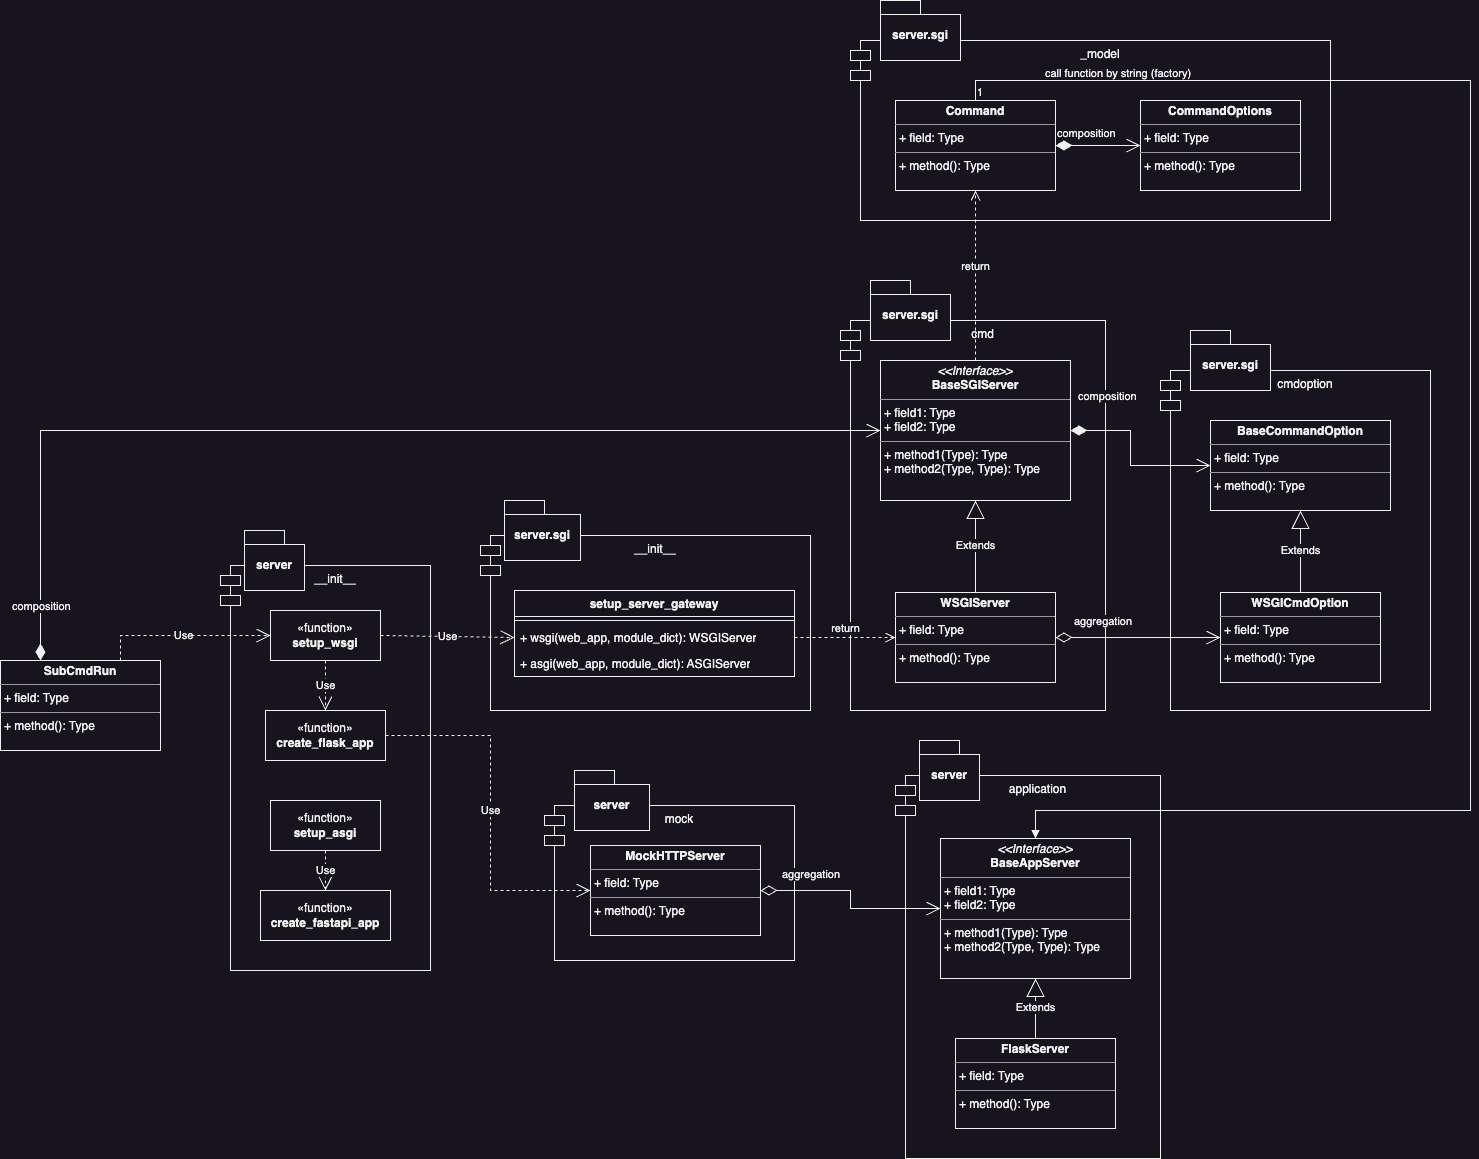

The diagram above was exported from draw.io. Its source (the exported page's mxGraphModel, read from the mxfile embedded in the PNG):
<mxGraphModel dx="1242" dy="828" grid="1" gridSize="10" guides="1" tooltips="1" connect="1" arrows="1" fold="1" page="1" pageScale="1" pageWidth="827" pageHeight="1169" math="0" shadow="0">
  <root>
    <mxCell id="0" />
    <mxCell id="1" parent="0" />
    <mxCell id="inf2SfsfNRhZ1oVNypnk-1" value="mock" style="shape=module;align=left;spacingLeft=20;align=center;verticalAlign=top;whiteSpace=wrap;html=1;" vertex="1" parent="1">
      <mxGeometry x="634" y="805" width="250" height="155" as="geometry" />
    </mxCell>
    <mxCell id="rBUbKyhlgldGc3O1ka_j-53" value="_model" style="shape=module;align=left;spacingLeft=20;align=center;verticalAlign=top;whiteSpace=wrap;html=1;" vertex="1" parent="1">
      <mxGeometry x="940" y="40" width="480" height="180" as="geometry" />
    </mxCell>
    <mxCell id="rBUbKyhlgldGc3O1ka_j-54" value="server.sgi" style="shape=folder;fontStyle=1;spacingTop=10;tabWidth=40;tabHeight=14;tabPosition=left;html=1;whiteSpace=wrap;" vertex="1" parent="1">
      <mxGeometry x="970" width="80" height="60" as="geometry" />
    </mxCell>
    <mxCell id="rBUbKyhlgldGc3O1ka_j-49" value="cmdoption" style="shape=module;align=left;spacingLeft=20;align=center;verticalAlign=top;whiteSpace=wrap;html=1;" vertex="1" parent="1">
      <mxGeometry x="1250" y="370" width="270" height="340" as="geometry" />
    </mxCell>
    <mxCell id="rBUbKyhlgldGc3O1ka_j-50" value="server.sgi" style="shape=folder;fontStyle=1;spacingTop=10;tabWidth=40;tabHeight=14;tabPosition=left;html=1;whiteSpace=wrap;" vertex="1" parent="1">
      <mxGeometry x="1280" y="330" width="80" height="60" as="geometry" />
    </mxCell>
    <mxCell id="rBUbKyhlgldGc3O1ka_j-47" value="cmd" style="shape=module;align=left;spacingLeft=20;align=center;verticalAlign=top;whiteSpace=wrap;html=1;" vertex="1" parent="1">
      <mxGeometry x="930" y="320" width="265" height="390" as="geometry" />
    </mxCell>
    <mxCell id="rBUbKyhlgldGc3O1ka_j-48" value="server.sgi" style="shape=folder;fontStyle=1;spacingTop=10;tabWidth=40;tabHeight=14;tabPosition=left;html=1;whiteSpace=wrap;" vertex="1" parent="1">
      <mxGeometry x="960" y="280" width="80" height="60" as="geometry" />
    </mxCell>
    <mxCell id="rBUbKyhlgldGc3O1ka_j-45" value="application" style="shape=module;align=left;spacingLeft=20;align=center;verticalAlign=top;whiteSpace=wrap;html=1;" vertex="1" parent="1">
      <mxGeometry x="985" y="775" width="265" height="383" as="geometry" />
    </mxCell>
    <mxCell id="rBUbKyhlgldGc3O1ka_j-46" value="server" style="shape=folder;fontStyle=1;spacingTop=10;tabWidth=40;tabHeight=14;tabPosition=left;html=1;whiteSpace=wrap;" vertex="1" parent="1">
      <mxGeometry x="1009" y="740" width="60" height="60" as="geometry" />
    </mxCell>
    <mxCell id="rBUbKyhlgldGc3O1ka_j-1" value="__init__" style="shape=module;align=left;spacingLeft=20;align=center;verticalAlign=top;whiteSpace=wrap;html=1;" vertex="1" parent="1">
      <mxGeometry x="310" y="565" width="210" height="405" as="geometry" />
    </mxCell>
    <mxCell id="rBUbKyhlgldGc3O1ka_j-2" value="server" style="shape=folder;fontStyle=1;spacingTop=10;tabWidth=40;tabHeight=14;tabPosition=left;html=1;whiteSpace=wrap;" vertex="1" parent="1">
      <mxGeometry x="334" y="530" width="60" height="60" as="geometry" />
    </mxCell>
    <mxCell id="V2x8LXcO284zXBg9WIkn-1" value="&lt;p style=&quot;margin:0px;margin-top:4px;text-align:center;&quot;&gt;&lt;i&gt;&amp;lt;&amp;lt;Interface&amp;gt;&amp;gt;&lt;/i&gt;&lt;br&gt;&lt;b&gt;BaseSGIServer&lt;/b&gt;&lt;/p&gt;&lt;hr size=&quot;1&quot;&gt;&lt;p style=&quot;margin:0px;margin-left:4px;&quot;&gt;+ field1: Type&lt;br&gt;+ field2: Type&lt;/p&gt;&lt;hr size=&quot;1&quot;&gt;&lt;p style=&quot;margin:0px;margin-left:4px;&quot;&gt;+ method1(Type): Type&lt;br&gt;+ method2(Type, Type): Type&lt;/p&gt;" style="verticalAlign=top;align=left;overflow=fill;fontSize=12;fontFamily=Helvetica;html=1;whiteSpace=wrap;" vertex="1" parent="1">
      <mxGeometry x="970" y="360" width="190" height="140" as="geometry" />
    </mxCell>
    <mxCell id="V2x8LXcO284zXBg9WIkn-2" value="&lt;p style=&quot;margin:0px;margin-top:4px;text-align:center;&quot;&gt;&lt;i&gt;&amp;lt;&amp;lt;Interface&amp;gt;&amp;gt;&lt;/i&gt;&lt;br&gt;&lt;b&gt;BaseAppServer&lt;/b&gt;&lt;/p&gt;&lt;hr size=&quot;1&quot;&gt;&lt;p style=&quot;margin:0px;margin-left:4px;&quot;&gt;+ field1: Type&lt;br&gt;+ field2: Type&lt;/p&gt;&lt;hr size=&quot;1&quot;&gt;&lt;p style=&quot;margin:0px;margin-left:4px;&quot;&gt;+ method1(Type): Type&lt;br&gt;+ method2(Type, Type): Type&lt;/p&gt;" style="verticalAlign=top;align=left;overflow=fill;fontSize=12;fontFamily=Helvetica;html=1;whiteSpace=wrap;" vertex="1" parent="1">
      <mxGeometry x="1030" y="838" width="190" height="140" as="geometry" />
    </mxCell>
    <mxCell id="V2x8LXcO284zXBg9WIkn-4" value="&lt;p style=&quot;margin:0px;margin-top:4px;text-align:center;&quot;&gt;&lt;b&gt;Command&lt;/b&gt;&lt;/p&gt;&lt;hr size=&quot;1&quot;&gt;&lt;p style=&quot;margin:0px;margin-left:4px;&quot;&gt;+ field: Type&lt;/p&gt;&lt;hr size=&quot;1&quot;&gt;&lt;p style=&quot;margin:0px;margin-left:4px;&quot;&gt;+ method(): Type&lt;/p&gt;" style="verticalAlign=top;align=left;overflow=fill;fontSize=12;fontFamily=Helvetica;html=1;whiteSpace=wrap;" vertex="1" parent="1">
      <mxGeometry x="985" y="100" width="160" height="90" as="geometry" />
    </mxCell>
    <mxCell id="V2x8LXcO284zXBg9WIkn-5" value="&lt;p style=&quot;margin:0px;margin-top:4px;text-align:center;&quot;&gt;&lt;b&gt;BaseCommandOption&lt;/b&gt;&lt;/p&gt;&lt;hr size=&quot;1&quot;&gt;&lt;p style=&quot;margin:0px;margin-left:4px;&quot;&gt;+ field: Type&lt;/p&gt;&lt;hr size=&quot;1&quot;&gt;&lt;p style=&quot;margin:0px;margin-left:4px;&quot;&gt;+ method(): Type&lt;/p&gt;" style="verticalAlign=top;align=left;overflow=fill;fontSize=12;fontFamily=Helvetica;html=1;whiteSpace=wrap;" vertex="1" parent="1">
      <mxGeometry x="1300" y="420" width="180" height="90" as="geometry" />
    </mxCell>
    <mxCell id="V2x8LXcO284zXBg9WIkn-6" value="&lt;p style=&quot;margin:0px;margin-top:4px;text-align:center;&quot;&gt;&lt;b&gt;SubCmdRun&lt;/b&gt;&lt;/p&gt;&lt;hr size=&quot;1&quot;&gt;&lt;p style=&quot;margin:0px;margin-left:4px;&quot;&gt;+ field: Type&lt;/p&gt;&lt;hr size=&quot;1&quot;&gt;&lt;p style=&quot;margin:0px;margin-left:4px;&quot;&gt;+ method(): Type&lt;/p&gt;" style="verticalAlign=top;align=left;overflow=fill;fontSize=12;fontFamily=Helvetica;html=1;whiteSpace=wrap;" vertex="1" parent="1">
      <mxGeometry x="90" y="660" width="160" height="90" as="geometry" />
    </mxCell>
    <mxCell id="cFtaifj5yj8D8bQUPqri-1" value="«function»&lt;br&gt;&lt;b&gt;setup_wsgi&lt;/b&gt;" style="html=1;whiteSpace=wrap;" vertex="1" parent="1">
      <mxGeometry x="360" y="610" width="110" height="50" as="geometry" />
    </mxCell>
    <mxCell id="cFtaifj5yj8D8bQUPqri-2" value="«function»&lt;br&gt;&lt;b&gt;setup_asgi&lt;/b&gt;" style="html=1;whiteSpace=wrap;" vertex="1" parent="1">
      <mxGeometry x="360" y="800" width="110" height="50" as="geometry" />
    </mxCell>
    <mxCell id="rBUbKyhlgldGc3O1ka_j-3" value="Use" style="endArrow=open;endSize=12;dashed=1;html=1;rounded=0;exitX=0.75;exitY=0;exitDx=0;exitDy=0;entryX=0;entryY=0.5;entryDx=0;entryDy=0;" edge="1" parent="1" source="V2x8LXcO284zXBg9WIkn-6" target="cFtaifj5yj8D8bQUPqri-1">
      <mxGeometry width="160" relative="1" as="geometry">
        <mxPoint x="370" y="700" as="sourcePoint" />
        <mxPoint x="530" y="700" as="targetPoint" />
        <Array as="points">
          <mxPoint x="210" y="635" />
        </Array>
      </mxGeometry>
    </mxCell>
    <mxCell id="rBUbKyhlgldGc3O1ka_j-4" value="__init__" style="shape=module;align=left;spacingLeft=20;align=center;verticalAlign=top;whiteSpace=wrap;html=1;" vertex="1" parent="1">
      <mxGeometry x="570" y="535" width="330" height="175" as="geometry" />
    </mxCell>
    <mxCell id="rBUbKyhlgldGc3O1ka_j-5" value="server.sgi" style="shape=folder;fontStyle=1;spacingTop=10;tabWidth=40;tabHeight=14;tabPosition=left;html=1;whiteSpace=wrap;" vertex="1" parent="1">
      <mxGeometry x="594" y="500" width="76" height="60" as="geometry" />
    </mxCell>
    <mxCell id="rBUbKyhlgldGc3O1ka_j-9" value="&lt;b&gt;setup_server_gateway&lt;/b&gt;" style="swimlane;fontStyle=1;align=center;verticalAlign=top;childLayout=stackLayout;horizontal=1;startSize=26;horizontalStack=0;resizeParent=1;resizeParentMax=0;resizeLast=0;collapsible=1;marginBottom=0;whiteSpace=wrap;html=1;" vertex="1" parent="1">
      <mxGeometry x="604" y="590" width="280" height="86" as="geometry" />
    </mxCell>
    <mxCell id="rBUbKyhlgldGc3O1ka_j-11" value="" style="line;strokeWidth=1;fillColor=none;align=left;verticalAlign=middle;spacingTop=-1;spacingLeft=3;spacingRight=3;rotatable=0;labelPosition=right;points=[];portConstraint=eastwest;strokeColor=inherit;" vertex="1" parent="rBUbKyhlgldGc3O1ka_j-9">
      <mxGeometry y="26" width="280" height="8" as="geometry" />
    </mxCell>
    <mxCell id="rBUbKyhlgldGc3O1ka_j-12" value="+ wsgi(web_app, module_dict): WSGIServer" style="text;strokeColor=none;fillColor=none;align=left;verticalAlign=top;spacingLeft=4;spacingRight=4;overflow=hidden;rotatable=0;points=[[0,0.5],[1,0.5]];portConstraint=eastwest;whiteSpace=wrap;html=1;" vertex="1" parent="rBUbKyhlgldGc3O1ka_j-9">
      <mxGeometry y="34" width="280" height="26" as="geometry" />
    </mxCell>
    <mxCell id="rBUbKyhlgldGc3O1ka_j-13" value="+ asgi(web_app, module_dict): ASGIServer" style="text;strokeColor=none;fillColor=none;align=left;verticalAlign=top;spacingLeft=4;spacingRight=4;overflow=hidden;rotatable=0;points=[[0,0.5],[1,0.5]];portConstraint=eastwest;whiteSpace=wrap;html=1;" vertex="1" parent="rBUbKyhlgldGc3O1ka_j-9">
      <mxGeometry y="60" width="280" height="26" as="geometry" />
    </mxCell>
    <mxCell id="rBUbKyhlgldGc3O1ka_j-14" value="Use" style="endArrow=open;endSize=12;dashed=1;html=1;rounded=0;exitX=1;exitY=0.5;exitDx=0;exitDy=0;entryX=0;entryY=0.5;entryDx=0;entryDy=0;" edge="1" parent="1" source="cFtaifj5yj8D8bQUPqri-1" target="rBUbKyhlgldGc3O1ka_j-12">
      <mxGeometry width="160" relative="1" as="geometry">
        <mxPoint x="210" y="580" as="sourcePoint" />
        <mxPoint x="380" y="595" as="targetPoint" />
        <Array as="points" />
      </mxGeometry>
    </mxCell>
    <mxCell id="rBUbKyhlgldGc3O1ka_j-15" value="&lt;p style=&quot;margin:0px;margin-top:4px;text-align:center;&quot;&gt;&lt;b&gt;WSGIServer&lt;/b&gt;&lt;/p&gt;&lt;hr size=&quot;1&quot;&gt;&lt;p style=&quot;margin:0px;margin-left:4px;&quot;&gt;+ field: Type&lt;/p&gt;&lt;hr size=&quot;1&quot;&gt;&lt;p style=&quot;margin:0px;margin-left:4px;&quot;&gt;+ method(): Type&lt;/p&gt;" style="verticalAlign=top;align=left;overflow=fill;fontSize=12;fontFamily=Helvetica;html=1;whiteSpace=wrap;" vertex="1" parent="1">
      <mxGeometry x="985" y="592" width="160" height="90" as="geometry" />
    </mxCell>
    <mxCell id="rBUbKyhlgldGc3O1ka_j-17" value="Extends" style="endArrow=block;endSize=16;endFill=0;html=1;rounded=0;entryX=0.5;entryY=1;entryDx=0;entryDy=0;exitX=0.5;exitY=0;exitDx=0;exitDy=0;" edge="1" parent="1" source="rBUbKyhlgldGc3O1ka_j-15" target="V2x8LXcO284zXBg9WIkn-1">
      <mxGeometry x="0.0217" width="160" relative="1" as="geometry">
        <mxPoint x="890" y="650" as="sourcePoint" />
        <mxPoint x="1050" y="650" as="targetPoint" />
        <mxPoint as="offset" />
      </mxGeometry>
    </mxCell>
    <mxCell id="rBUbKyhlgldGc3O1ka_j-18" value="return" style="html=1;verticalAlign=bottom;endArrow=open;dashed=1;endSize=8;edgeStyle=elbowEdgeStyle;elbow=vertical;curved=0;rounded=0;exitX=1;exitY=0.5;exitDx=0;exitDy=0;entryX=0;entryY=0.5;entryDx=0;entryDy=0;" edge="1" parent="1" source="rBUbKyhlgldGc3O1ka_j-12" target="rBUbKyhlgldGc3O1ka_j-15">
      <mxGeometry relative="1" as="geometry">
        <mxPoint x="1070" y="650" as="sourcePoint" />
        <mxPoint x="990" y="650" as="targetPoint" />
        <Array as="points">
          <mxPoint x="940" y="637" />
        </Array>
      </mxGeometry>
    </mxCell>
    <mxCell id="rBUbKyhlgldGc3O1ka_j-19" value="&lt;p style=&quot;margin:0px;margin-top:4px;text-align:center;&quot;&gt;&lt;b&gt;WSGICmdOption&lt;/b&gt;&lt;/p&gt;&lt;hr size=&quot;1&quot;&gt;&lt;p style=&quot;margin:0px;margin-left:4px;&quot;&gt;+ field: Type&lt;/p&gt;&lt;hr size=&quot;1&quot;&gt;&lt;p style=&quot;margin:0px;margin-left:4px;&quot;&gt;+ method(): Type&lt;/p&gt;" style="verticalAlign=top;align=left;overflow=fill;fontSize=12;fontFamily=Helvetica;html=1;whiteSpace=wrap;" vertex="1" parent="1">
      <mxGeometry x="1310" y="592" width="160" height="90" as="geometry" />
    </mxCell>
    <mxCell id="rBUbKyhlgldGc3O1ka_j-23" value="composition" style="endArrow=open;html=1;endSize=12;startArrow=diamondThin;startSize=14;startFill=1;edgeStyle=orthogonalEdgeStyle;align=left;verticalAlign=bottom;rounded=0;exitX=1;exitY=0.5;exitDx=0;exitDy=0;entryX=0;entryY=0.5;entryDx=0;entryDy=0;" edge="1" parent="1" source="V2x8LXcO284zXBg9WIkn-1" target="V2x8LXcO284zXBg9WIkn-5">
      <mxGeometry x="-0.9268" y="25" relative="1" as="geometry">
        <mxPoint x="890" y="615" as="sourcePoint" />
        <mxPoint x="1050" y="615" as="targetPoint" />
        <Array as="points">
          <mxPoint x="1220" y="430" />
          <mxPoint x="1220" y="465" />
        </Array>
        <mxPoint as="offset" />
      </mxGeometry>
    </mxCell>
    <mxCell id="rBUbKyhlgldGc3O1ka_j-24" value="Extends" style="endArrow=block;endSize=16;endFill=0;html=1;rounded=0;entryX=0.5;entryY=1;entryDx=0;entryDy=0;exitX=0.5;exitY=0;exitDx=0;exitDy=0;" edge="1" parent="1" source="rBUbKyhlgldGc3O1ka_j-19" target="V2x8LXcO284zXBg9WIkn-5">
      <mxGeometry x="0.0175" width="160" relative="1" as="geometry">
        <mxPoint x="1075" y="602" as="sourcePoint" />
        <mxPoint x="1075" y="545" as="targetPoint" />
        <mxPoint as="offset" />
      </mxGeometry>
    </mxCell>
    <mxCell id="rBUbKyhlgldGc3O1ka_j-26" value="return" style="html=1;verticalAlign=bottom;endArrow=open;dashed=1;endSize=8;edgeStyle=elbowEdgeStyle;elbow=vertical;curved=0;rounded=0;exitX=0.5;exitY=0;exitDx=0;exitDy=0;entryX=0.5;entryY=1;entryDx=0;entryDy=0;" edge="1" parent="1" source="V2x8LXcO284zXBg9WIkn-1" target="V2x8LXcO284zXBg9WIkn-4">
      <mxGeometry relative="1" as="geometry">
        <mxPoint x="834" y="647" as="sourcePoint" />
        <mxPoint x="860" y="420" as="targetPoint" />
        <Array as="points">
          <mxPoint x="1060" y="330" />
          <mxPoint x="910" y="370" />
          <mxPoint x="920" y="340" />
          <mxPoint x="860" y="430" />
          <mxPoint x="870" y="405" />
        </Array>
      </mxGeometry>
    </mxCell>
    <mxCell id="rBUbKyhlgldGc3O1ka_j-27" value="composition" style="endArrow=open;html=1;endSize=12;startArrow=diamondThin;startSize=14;startFill=1;edgeStyle=orthogonalEdgeStyle;align=left;verticalAlign=bottom;rounded=0;exitX=0.25;exitY=0;exitDx=0;exitDy=0;entryX=0;entryY=0.5;entryDx=0;entryDy=0;" edge="1" parent="1" source="V2x8LXcO284zXBg9WIkn-6" target="V2x8LXcO284zXBg9WIkn-1">
      <mxGeometry x="-0.9158" y="30" relative="1" as="geometry">
        <mxPoint x="420" y="365" as="sourcePoint" />
        <mxPoint x="725" y="400" as="targetPoint" />
        <Array as="points">
          <mxPoint x="130" y="430" />
        </Array>
        <mxPoint as="offset" />
      </mxGeometry>
    </mxCell>
    <mxCell id="rBUbKyhlgldGc3O1ka_j-28" value="«function»&lt;br&gt;&lt;b&gt;create_flask_app&lt;/b&gt;" style="html=1;whiteSpace=wrap;" vertex="1" parent="1">
      <mxGeometry x="355" y="710" width="120" height="50" as="geometry" />
    </mxCell>
    <mxCell id="rBUbKyhlgldGc3O1ka_j-29" value="«function»&lt;br&gt;&lt;b&gt;create_fastapi_app&lt;/b&gt;" style="html=1;whiteSpace=wrap;" vertex="1" parent="1">
      <mxGeometry x="350" y="890" width="130" height="50" as="geometry" />
    </mxCell>
    <mxCell id="rBUbKyhlgldGc3O1ka_j-31" value="Use" style="endArrow=open;endSize=12;dashed=1;html=1;rounded=0;exitX=0.5;exitY=1;exitDx=0;exitDy=0;entryX=0.5;entryY=0;entryDx=0;entryDy=0;" edge="1" parent="1" source="cFtaifj5yj8D8bQUPqri-1" target="rBUbKyhlgldGc3O1ka_j-28">
      <mxGeometry width="160" relative="1" as="geometry">
        <mxPoint x="200" y="630" as="sourcePoint" />
        <mxPoint x="370" y="645" as="targetPoint" />
        <Array as="points" />
      </mxGeometry>
    </mxCell>
    <mxCell id="rBUbKyhlgldGc3O1ka_j-32" value="Use" style="endArrow=open;endSize=12;dashed=1;html=1;rounded=0;exitX=0.5;exitY=1;exitDx=0;exitDy=0;entryX=0.5;entryY=0;entryDx=0;entryDy=0;" edge="1" parent="1" source="cFtaifj5yj8D8bQUPqri-2" target="rBUbKyhlgldGc3O1ka_j-29">
      <mxGeometry width="160" relative="1" as="geometry">
        <mxPoint x="425" y="670" as="sourcePoint" />
        <mxPoint x="425" y="720" as="targetPoint" />
        <Array as="points" />
      </mxGeometry>
    </mxCell>
    <mxCell id="rBUbKyhlgldGc3O1ka_j-33" value="Use" style="endArrow=open;endSize=12;dashed=1;html=1;rounded=0;exitX=1;exitY=0.5;exitDx=0;exitDy=0;entryX=0;entryY=0.5;entryDx=0;entryDy=0;" edge="1" parent="1" source="rBUbKyhlgldGc3O1ka_j-28" target="inf2SfsfNRhZ1oVNypnk-2">
      <mxGeometry width="160" relative="1" as="geometry">
        <mxPoint x="594" y="802.5" as="sourcePoint" />
        <mxPoint x="1040" y="1070" as="targetPoint" />
        <Array as="points">
          <mxPoint x="580" y="735" />
          <mxPoint x="580" y="890" />
        </Array>
      </mxGeometry>
    </mxCell>
    <mxCell id="rBUbKyhlgldGc3O1ka_j-34" value="&lt;p style=&quot;margin:0px;margin-top:4px;text-align:center;&quot;&gt;&lt;b&gt;FlaskServer&lt;/b&gt;&lt;/p&gt;&lt;hr size=&quot;1&quot;&gt;&lt;p style=&quot;margin:0px;margin-left:4px;&quot;&gt;+ field: Type&lt;/p&gt;&lt;hr size=&quot;1&quot;&gt;&lt;p style=&quot;margin:0px;margin-left:4px;&quot;&gt;+ method(): Type&lt;/p&gt;" style="verticalAlign=top;align=left;overflow=fill;fontSize=12;fontFamily=Helvetica;html=1;whiteSpace=wrap;" vertex="1" parent="1">
      <mxGeometry x="1045" y="1038" width="160" height="90" as="geometry" />
    </mxCell>
    <mxCell id="rBUbKyhlgldGc3O1ka_j-35" value="Extends" style="endArrow=block;endSize=16;endFill=0;html=1;rounded=0;entryX=0.5;entryY=1;entryDx=0;entryDy=0;exitX=0.5;exitY=0;exitDx=0;exitDy=0;" edge="1" parent="1" source="rBUbKyhlgldGc3O1ka_j-34" target="V2x8LXcO284zXBg9WIkn-2">
      <mxGeometry x="0.0217" width="160" relative="1" as="geometry">
        <mxPoint x="1296" y="1080" as="sourcePoint" />
        <mxPoint x="1296" y="988" as="targetPoint" />
        <mxPoint as="offset" />
      </mxGeometry>
    </mxCell>
    <mxCell id="rBUbKyhlgldGc3O1ka_j-37" value="aggregation" style="endArrow=open;html=1;endSize=12;startArrow=diamondThin;startSize=14;startFill=0;edgeStyle=orthogonalEdgeStyle;align=left;verticalAlign=bottom;rounded=0;exitX=1;exitY=0.5;exitDx=0;exitDy=0;entryX=0;entryY=0.5;entryDx=0;entryDy=0;" edge="1" parent="1" source="rBUbKyhlgldGc3O1ka_j-15" target="rBUbKyhlgldGc3O1ka_j-19">
      <mxGeometry x="-0.7931" y="7" relative="1" as="geometry">
        <mxPoint x="850" y="530" as="sourcePoint" />
        <mxPoint x="1010" y="530" as="targetPoint" />
        <Array as="points">
          <mxPoint x="1160" y="637" />
          <mxPoint x="1160" y="637" />
        </Array>
        <mxPoint as="offset" />
      </mxGeometry>
    </mxCell>
    <mxCell id="rBUbKyhlgldGc3O1ka_j-43" value="call function by string (factory)" style="endArrow=block;endFill=1;html=1;edgeStyle=orthogonalEdgeStyle;align=left;verticalAlign=top;rounded=0;exitX=0.5;exitY=0;exitDx=0;exitDy=0;entryX=0.5;entryY=0;entryDx=0;entryDy=0;" edge="1" parent="1" source="V2x8LXcO284zXBg9WIkn-4" target="V2x8LXcO284zXBg9WIkn-2">
      <mxGeometry x="-0.8966" y="20" relative="1" as="geometry">
        <mxPoint x="860" y="570" as="sourcePoint" />
        <mxPoint x="1020" y="570" as="targetPoint" />
        <Array as="points">
          <mxPoint x="1065" y="80" />
          <mxPoint x="1560" y="80" />
          <mxPoint x="1560" y="810" />
          <mxPoint x="1125" y="810" />
        </Array>
        <mxPoint as="offset" />
      </mxGeometry>
    </mxCell>
    <mxCell id="rBUbKyhlgldGc3O1ka_j-44" value="1" style="edgeLabel;resizable=0;html=1;align=left;verticalAlign=bottom;" connectable="0" vertex="1" parent="rBUbKyhlgldGc3O1ka_j-43">
      <mxGeometry x="-1" relative="1" as="geometry" />
    </mxCell>
    <mxCell id="rBUbKyhlgldGc3O1ka_j-51" value="&lt;p style=&quot;margin:0px;margin-top:4px;text-align:center;&quot;&gt;&lt;b&gt;CommandOptions&lt;/b&gt;&lt;/p&gt;&lt;hr size=&quot;1&quot;&gt;&lt;p style=&quot;margin:0px;margin-left:4px;&quot;&gt;+ field: Type&lt;/p&gt;&lt;hr size=&quot;1&quot;&gt;&lt;p style=&quot;margin:0px;margin-left:4px;&quot;&gt;+ method(): Type&lt;/p&gt;" style="verticalAlign=top;align=left;overflow=fill;fontSize=12;fontFamily=Helvetica;html=1;whiteSpace=wrap;" vertex="1" parent="1">
      <mxGeometry x="1230" y="100" width="160" height="90" as="geometry" />
    </mxCell>
    <mxCell id="rBUbKyhlgldGc3O1ka_j-52" value="composition" style="endArrow=open;html=1;endSize=12;startArrow=diamondThin;startSize=14;startFill=1;edgeStyle=orthogonalEdgeStyle;align=left;verticalAlign=bottom;rounded=0;exitX=1;exitY=0.5;exitDx=0;exitDy=0;entryX=0;entryY=0.5;entryDx=0;entryDy=0;" edge="1" parent="1" source="V2x8LXcO284zXBg9WIkn-4" target="rBUbKyhlgldGc3O1ka_j-51">
      <mxGeometry x="-1" y="3" relative="1" as="geometry">
        <mxPoint x="1000" y="280" as="sourcePoint" />
        <mxPoint x="1160" y="280" as="targetPoint" />
      </mxGeometry>
    </mxCell>
    <mxCell id="inf2SfsfNRhZ1oVNypnk-2" value="&lt;p style=&quot;margin:0px;margin-top:4px;text-align:center;&quot;&gt;&lt;b&gt;MockHTTPServer&lt;/b&gt;&lt;/p&gt;&lt;hr size=&quot;1&quot;&gt;&lt;p style=&quot;margin:0px;margin-left:4px;&quot;&gt;+ field: Type&lt;/p&gt;&lt;hr size=&quot;1&quot;&gt;&lt;p style=&quot;margin:0px;margin-left:4px;&quot;&gt;+ method(): Type&lt;/p&gt;" style="verticalAlign=top;align=left;overflow=fill;fontSize=12;fontFamily=Helvetica;html=1;whiteSpace=wrap;" vertex="1" parent="1">
      <mxGeometry x="680" y="845" width="170" height="90" as="geometry" />
    </mxCell>
    <mxCell id="inf2SfsfNRhZ1oVNypnk-3" value="server" style="shape=folder;fontStyle=1;spacingTop=10;tabWidth=40;tabHeight=14;tabPosition=left;html=1;whiteSpace=wrap;" vertex="1" parent="1">
      <mxGeometry x="664" y="770" width="75" height="60" as="geometry" />
    </mxCell>
    <mxCell id="inf2SfsfNRhZ1oVNypnk-4" value="aggregation" style="endArrow=open;html=1;endSize=12;startArrow=diamondThin;startSize=14;startFill=0;edgeStyle=orthogonalEdgeStyle;align=left;verticalAlign=bottom;rounded=0;exitX=1;exitY=0.5;exitDx=0;exitDy=0;entryX=0;entryY=0.5;entryDx=0;entryDy=0;" edge="1" parent="1" source="inf2SfsfNRhZ1oVNypnk-2" target="V2x8LXcO284zXBg9WIkn-2">
      <mxGeometry x="-0.7931" y="7" relative="1" as="geometry">
        <mxPoint x="1155" y="647" as="sourcePoint" />
        <mxPoint x="1320" y="647" as="targetPoint" />
        <Array as="points">
          <mxPoint x="940" y="890" />
          <mxPoint x="940" y="908" />
        </Array>
        <mxPoint as="offset" />
      </mxGeometry>
    </mxCell>
  </root>
</mxGraphModel>